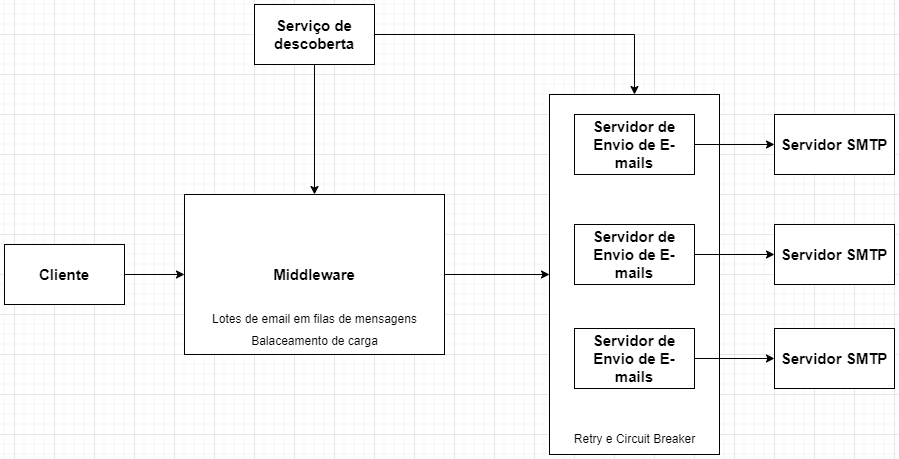

The diagram above was exported from draw.io. Its source (the exported page's mxGraphModel, read from the mxfile embedded in the PNG):
<mxGraphModel dx="1434" dy="744" grid="1" gridSize="10" guides="1" tooltips="1" connect="1" arrows="1" fold="1" page="1" pageScale="1" pageWidth="1169" pageHeight="827" math="0" shadow="0">
  <root>
    <mxCell id="0" />
    <mxCell id="1" parent="0" />
    <mxCell id="vD9f1RgItHCPoZ6KIiUW-19" value="" style="rounded=0;whiteSpace=wrap;html=1;" vertex="1" parent="1">
      <mxGeometry x="655" y="180" width="170" height="360" as="geometry" />
    </mxCell>
    <mxCell id="vD9f1RgItHCPoZ6KIiUW-15" style="edgeStyle=orthogonalEdgeStyle;rounded=0;orthogonalLoop=1;jettySize=auto;html=1;fontStyle=1" edge="1" parent="1" source="vD9f1RgItHCPoZ6KIiUW-1" target="vD9f1RgItHCPoZ6KIiUW-2">
      <mxGeometry relative="1" as="geometry" />
    </mxCell>
    <mxCell id="vD9f1RgItHCPoZ6KIiUW-1" value="Cliente" style="rounded=0;whiteSpace=wrap;html=1;fontSize=15;fontStyle=1" vertex="1" parent="1">
      <mxGeometry x="110" y="330" width="120" height="60" as="geometry" />
    </mxCell>
    <mxCell id="vD9f1RgItHCPoZ6KIiUW-21" style="edgeStyle=orthogonalEdgeStyle;rounded=0;orthogonalLoop=1;jettySize=auto;html=1;" edge="1" parent="1" source="vD9f1RgItHCPoZ6KIiUW-2" target="vD9f1RgItHCPoZ6KIiUW-19">
      <mxGeometry relative="1" as="geometry" />
    </mxCell>
    <mxCell id="vD9f1RgItHCPoZ6KIiUW-2" value="Middleware" style="rounded=0;whiteSpace=wrap;html=1;fontSize=15;fontStyle=1" vertex="1" parent="1">
      <mxGeometry x="290" y="280" width="260" height="160" as="geometry" />
    </mxCell>
    <mxCell id="vD9f1RgItHCPoZ6KIiUW-13" style="edgeStyle=orthogonalEdgeStyle;rounded=0;orthogonalLoop=1;jettySize=auto;html=1;entryX=0;entryY=0.5;entryDx=0;entryDy=0;fontSize=15;fontStyle=1" edge="1" parent="1" source="vD9f1RgItHCPoZ6KIiUW-3" target="vD9f1RgItHCPoZ6KIiUW-9">
      <mxGeometry relative="1" as="geometry" />
    </mxCell>
    <mxCell id="vD9f1RgItHCPoZ6KIiUW-3" value="Servidor de Envio de E-mails" style="rounded=0;whiteSpace=wrap;html=1;fontSize=15;fontStyle=1" vertex="1" parent="1">
      <mxGeometry x="680" y="200" width="120" height="60" as="geometry" />
    </mxCell>
    <mxCell id="vD9f1RgItHCPoZ6KIiUW-12" style="edgeStyle=orthogonalEdgeStyle;rounded=0;orthogonalLoop=1;jettySize=auto;html=1;entryX=0;entryY=0.5;entryDx=0;entryDy=0;fontSize=15;fontStyle=1" edge="1" parent="1" source="vD9f1RgItHCPoZ6KIiUW-4" target="vD9f1RgItHCPoZ6KIiUW-10">
      <mxGeometry relative="1" as="geometry" />
    </mxCell>
    <mxCell id="vD9f1RgItHCPoZ6KIiUW-4" value="Servidor de Envio de E-mails" style="rounded=0;whiteSpace=wrap;html=1;fontSize=15;fontStyle=1" vertex="1" parent="1">
      <mxGeometry x="680" y="310" width="120" height="60" as="geometry" />
    </mxCell>
    <mxCell id="vD9f1RgItHCPoZ6KIiUW-14" style="edgeStyle=orthogonalEdgeStyle;rounded=0;orthogonalLoop=1;jettySize=auto;html=1;entryX=0;entryY=0.5;entryDx=0;entryDy=0;fontSize=15;fontStyle=1" edge="1" parent="1" source="vD9f1RgItHCPoZ6KIiUW-5" target="vD9f1RgItHCPoZ6KIiUW-11">
      <mxGeometry relative="1" as="geometry" />
    </mxCell>
    <mxCell id="vD9f1RgItHCPoZ6KIiUW-5" value="Servidor de Envio de E-mails" style="rounded=0;whiteSpace=wrap;html=1;fontSize=15;fontStyle=1" vertex="1" parent="1">
      <mxGeometry x="680" y="414" width="120" height="60" as="geometry" />
    </mxCell>
    <mxCell id="vD9f1RgItHCPoZ6KIiUW-9" value="Servidor SMTP" style="rounded=0;whiteSpace=wrap;html=1;fontSize=15;fontStyle=1" vertex="1" parent="1">
      <mxGeometry x="880" y="200" width="120" height="60" as="geometry" />
    </mxCell>
    <mxCell id="vD9f1RgItHCPoZ6KIiUW-10" value="Servidor SMTP" style="rounded=0;whiteSpace=wrap;html=1;fontSize=15;fontStyle=1" vertex="1" parent="1">
      <mxGeometry x="880" y="310" width="120" height="60" as="geometry" />
    </mxCell>
    <mxCell id="vD9f1RgItHCPoZ6KIiUW-11" value="Servidor SMTP" style="rounded=0;whiteSpace=wrap;html=1;fontSize=15;fontStyle=1" vertex="1" parent="1">
      <mxGeometry x="880" y="414" width="120" height="60" as="geometry" />
    </mxCell>
    <mxCell id="vD9f1RgItHCPoZ6KIiUW-16" value="Lotes de email em filas de mensagens" style="text;html=1;align=center;verticalAlign=middle;resizable=0;points=[];autosize=1;strokeColor=none;fillColor=none;" vertex="1" parent="1">
      <mxGeometry x="305" y="390" width="230" height="30" as="geometry" />
    </mxCell>
    <mxCell id="vD9f1RgItHCPoZ6KIiUW-17" value="Balaceamento de carga&lt;div&gt;&lt;br&gt;&lt;/div&gt;" style="text;html=1;align=center;verticalAlign=middle;resizable=0;points=[];autosize=1;strokeColor=none;fillColor=none;" vertex="1" parent="1">
      <mxGeometry x="345" y="414" width="150" height="40" as="geometry" />
    </mxCell>
    <mxCell id="vD9f1RgItHCPoZ6KIiUW-18" value="Retry e Circuit Breaker" style="text;html=1;align=center;verticalAlign=middle;resizable=0;points=[];autosize=1;strokeColor=none;fillColor=none;" vertex="1" parent="1">
      <mxGeometry x="670" y="510" width="140" height="30" as="geometry" />
    </mxCell>
    <mxCell id="vD9f1RgItHCPoZ6KIiUW-23" style="edgeStyle=orthogonalEdgeStyle;rounded=0;orthogonalLoop=1;jettySize=auto;html=1;" edge="1" parent="1" source="vD9f1RgItHCPoZ6KIiUW-22" target="vD9f1RgItHCPoZ6KIiUW-19">
      <mxGeometry relative="1" as="geometry" />
    </mxCell>
    <mxCell id="vD9f1RgItHCPoZ6KIiUW-24" style="edgeStyle=orthogonalEdgeStyle;rounded=0;orthogonalLoop=1;jettySize=auto;html=1;entryX=0.5;entryY=0;entryDx=0;entryDy=0;" edge="1" parent="1" source="vD9f1RgItHCPoZ6KIiUW-22" target="vD9f1RgItHCPoZ6KIiUW-2">
      <mxGeometry relative="1" as="geometry" />
    </mxCell>
    <mxCell id="vD9f1RgItHCPoZ6KIiUW-22" value="Serviço de descoberta" style="rounded=0;whiteSpace=wrap;html=1;fontSize=15;fontStyle=1" vertex="1" parent="1">
      <mxGeometry x="360" y="90" width="120" height="60" as="geometry" />
    </mxCell>
  </root>
</mxGraphModel>